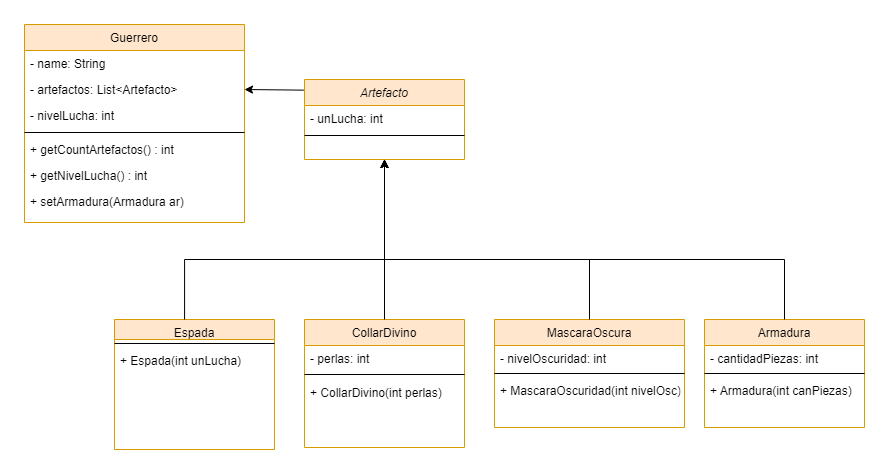

The diagram above was exported from draw.io. Its source (the exported page's mxGraphModel, read from the mxfile embedded in the PNG):
<mxGraphModel dx="1102" dy="582" grid="1" gridSize="10" guides="1" tooltips="1" connect="1" arrows="1" fold="1" page="1" pageScale="1" pageWidth="827" pageHeight="1169" math="0" shadow="0">
  <root>
    <mxCell id="WIyWlLk6GJQsqaUBKTNV-0" />
    <mxCell id="WIyWlLk6GJQsqaUBKTNV-1" parent="WIyWlLk6GJQsqaUBKTNV-0" />
    <mxCell id="zkfFHV4jXpPFQw0GAbJ--0" value="Guerrero" style="swimlane;fontStyle=0;align=center;verticalAlign=top;childLayout=stackLayout;horizontal=1;startSize=26;horizontalStack=0;resizeParent=1;resizeLast=0;collapsible=1;marginBottom=0;rounded=0;shadow=0;strokeWidth=1;fillColor=#ffe6cc;strokeColor=#d79b00;" parent="WIyWlLk6GJQsqaUBKTNV-1" vertex="1">
      <mxGeometry x="50" y="65" width="220" height="198" as="geometry">
        <mxRectangle x="230" y="140" width="160" height="26" as="alternateBounds" />
      </mxGeometry>
    </mxCell>
    <mxCell id="zkfFHV4jXpPFQw0GAbJ--1" value="- name: String" style="text;align=left;verticalAlign=top;spacingLeft=4;spacingRight=4;overflow=hidden;rotatable=0;points=[[0,0.5],[1,0.5]];portConstraint=eastwest;" parent="zkfFHV4jXpPFQw0GAbJ--0" vertex="1">
      <mxGeometry y="26" width="220" height="26" as="geometry" />
    </mxCell>
    <mxCell id="zkfFHV4jXpPFQw0GAbJ--2" value="- artefactos: List&lt;Artefacto&gt;" style="text;align=left;verticalAlign=top;spacingLeft=4;spacingRight=4;overflow=hidden;rotatable=0;points=[[0,0.5],[1,0.5]];portConstraint=eastwest;rounded=0;shadow=0;html=0;" parent="zkfFHV4jXpPFQw0GAbJ--0" vertex="1">
      <mxGeometry y="52" width="220" height="26" as="geometry" />
    </mxCell>
    <mxCell id="zkfFHV4jXpPFQw0GAbJ--3" value="- nivelLucha: int" style="text;align=left;verticalAlign=top;spacingLeft=4;spacingRight=4;overflow=hidden;rotatable=0;points=[[0,0.5],[1,0.5]];portConstraint=eastwest;rounded=0;shadow=0;html=0;" parent="zkfFHV4jXpPFQw0GAbJ--0" vertex="1">
      <mxGeometry y="78" width="220" height="26" as="geometry" />
    </mxCell>
    <mxCell id="zkfFHV4jXpPFQw0GAbJ--4" value="" style="line;html=1;strokeWidth=1;align=left;verticalAlign=middle;spacingTop=-1;spacingLeft=3;spacingRight=3;rotatable=0;labelPosition=right;points=[];portConstraint=eastwest;" parent="zkfFHV4jXpPFQw0GAbJ--0" vertex="1">
      <mxGeometry y="104" width="220" height="8" as="geometry" />
    </mxCell>
    <mxCell id="zkfFHV4jXpPFQw0GAbJ--5" value="+ getCountArtefactos() : int" style="text;align=left;verticalAlign=top;spacingLeft=4;spacingRight=4;overflow=hidden;rotatable=0;points=[[0,0.5],[1,0.5]];portConstraint=eastwest;" parent="zkfFHV4jXpPFQw0GAbJ--0" vertex="1">
      <mxGeometry y="112" width="220" height="26" as="geometry" />
    </mxCell>
    <mxCell id="JYBHuuU1lWt-8zzBZ7yk-6" value="+ getNivelLucha() : int" style="text;align=left;verticalAlign=top;spacingLeft=4;spacingRight=4;overflow=hidden;rotatable=0;points=[[0,0.5],[1,0.5]];portConstraint=eastwest;rounded=0;shadow=0;html=0;" vertex="1" parent="zkfFHV4jXpPFQw0GAbJ--0">
      <mxGeometry y="138" width="220" height="26" as="geometry" />
    </mxCell>
    <mxCell id="JYBHuuU1lWt-8zzBZ7yk-18" value="+ setArmadura(Armadura ar)" style="text;align=left;verticalAlign=top;spacingLeft=4;spacingRight=4;overflow=hidden;rotatable=0;points=[[0,0.5],[1,0.5]];portConstraint=eastwest;" vertex="1" parent="zkfFHV4jXpPFQw0GAbJ--0">
      <mxGeometry y="164" width="220" height="26" as="geometry" />
    </mxCell>
    <mxCell id="zkfFHV4jXpPFQw0GAbJ--13" value="CollarDivino" style="swimlane;fontStyle=0;align=center;verticalAlign=top;childLayout=stackLayout;horizontal=1;startSize=26;horizontalStack=0;resizeParent=1;resizeLast=0;collapsible=1;marginBottom=0;rounded=0;shadow=0;strokeWidth=1;fillColor=#ffe6cc;strokeColor=#d79b00;" parent="WIyWlLk6GJQsqaUBKTNV-1" vertex="1">
      <mxGeometry x="330" y="360" width="160" height="128" as="geometry">
        <mxRectangle x="340" y="380" width="170" height="26" as="alternateBounds" />
      </mxGeometry>
    </mxCell>
    <mxCell id="zkfFHV4jXpPFQw0GAbJ--14" value="- perlas: int" style="text;align=left;verticalAlign=top;spacingLeft=4;spacingRight=4;overflow=hidden;rotatable=0;points=[[0,0.5],[1,0.5]];portConstraint=eastwest;" parent="zkfFHV4jXpPFQw0GAbJ--13" vertex="1">
      <mxGeometry y="26" width="160" height="24" as="geometry" />
    </mxCell>
    <mxCell id="zkfFHV4jXpPFQw0GAbJ--15" value="" style="line;html=1;strokeWidth=1;align=left;verticalAlign=middle;spacingTop=-1;spacingLeft=3;spacingRight=3;rotatable=0;labelPosition=right;points=[];portConstraint=eastwest;" parent="zkfFHV4jXpPFQw0GAbJ--13" vertex="1">
      <mxGeometry y="50" width="160" height="10" as="geometry" />
    </mxCell>
    <mxCell id="JYBHuuU1lWt-8zzBZ7yk-30" value="+ CollarDivino(int perlas) " style="text;align=left;verticalAlign=top;spacingLeft=4;spacingRight=4;overflow=hidden;rotatable=0;points=[[0,0.5],[1,0.5]];portConstraint=eastwest;" vertex="1" parent="zkfFHV4jXpPFQw0GAbJ--13">
      <mxGeometry y="60" width="160" height="24" as="geometry" />
    </mxCell>
    <mxCell id="zkfFHV4jXpPFQw0GAbJ--17" value="Artefacto" style="swimlane;fontStyle=2;align=center;verticalAlign=top;childLayout=stackLayout;horizontal=1;startSize=26;horizontalStack=0;resizeParent=1;resizeLast=0;collapsible=1;marginBottom=0;rounded=0;shadow=0;strokeWidth=1;fillColor=#ffe6cc;strokeColor=#d79b00;" parent="WIyWlLk6GJQsqaUBKTNV-1" vertex="1">
      <mxGeometry x="330" y="120" width="160" height="80" as="geometry">
        <mxRectangle x="550" y="140" width="160" height="26" as="alternateBounds" />
      </mxGeometry>
    </mxCell>
    <mxCell id="zkfFHV4jXpPFQw0GAbJ--18" value="- unLucha: int" style="text;align=left;verticalAlign=top;spacingLeft=4;spacingRight=4;overflow=hidden;rotatable=0;points=[[0,0.5],[1,0.5]];portConstraint=eastwest;" parent="zkfFHV4jXpPFQw0GAbJ--17" vertex="1">
      <mxGeometry y="26" width="160" height="26" as="geometry" />
    </mxCell>
    <mxCell id="zkfFHV4jXpPFQw0GAbJ--23" value="" style="line;html=1;strokeWidth=1;align=left;verticalAlign=middle;spacingTop=-1;spacingLeft=3;spacingRight=3;rotatable=0;labelPosition=right;points=[];portConstraint=eastwest;" parent="zkfFHV4jXpPFQw0GAbJ--17" vertex="1">
      <mxGeometry y="52" width="160" height="8" as="geometry" />
    </mxCell>
    <mxCell id="JYBHuuU1lWt-8zzBZ7yk-0" value="Espada" style="swimlane;fontStyle=0;align=center;verticalAlign=top;childLayout=stackLayout;horizontal=1;startSize=20;horizontalStack=0;resizeParent=1;resizeLast=0;collapsible=1;marginBottom=0;rounded=0;shadow=0;strokeWidth=1;fillColor=#ffe6cc;strokeColor=#d79b00;" vertex="1" parent="WIyWlLk6GJQsqaUBKTNV-1">
      <mxGeometry x="140" y="360" width="160" height="130" as="geometry">
        <mxRectangle x="340" y="380" width="170" height="26" as="alternateBounds" />
      </mxGeometry>
    </mxCell>
    <mxCell id="JYBHuuU1lWt-8zzBZ7yk-29" value="" style="line;html=1;strokeWidth=1;align=left;verticalAlign=middle;spacingTop=-1;spacingLeft=3;spacingRight=3;rotatable=0;labelPosition=right;points=[];portConstraint=eastwest;" vertex="1" parent="JYBHuuU1lWt-8zzBZ7yk-0">
      <mxGeometry y="20" width="160" height="8" as="geometry" />
    </mxCell>
    <mxCell id="JYBHuuU1lWt-8zzBZ7yk-28" value="+ Espada(int unLucha)" style="text;align=left;verticalAlign=top;spacingLeft=4;spacingRight=4;overflow=hidden;rotatable=0;points=[[0,0.5],[1,0.5]];portConstraint=eastwest;" vertex="1" parent="JYBHuuU1lWt-8zzBZ7yk-0">
      <mxGeometry y="28" width="160" height="24" as="geometry" />
    </mxCell>
    <mxCell id="JYBHuuU1lWt-8zzBZ7yk-3" value="MascaraOscura" style="swimlane;fontStyle=0;align=center;verticalAlign=top;childLayout=stackLayout;horizontal=1;startSize=26;horizontalStack=0;resizeParent=1;resizeLast=0;collapsible=1;marginBottom=0;rounded=0;shadow=0;strokeWidth=1;fillColor=#ffe6cc;strokeColor=#d79b00;" vertex="1" parent="WIyWlLk6GJQsqaUBKTNV-1">
      <mxGeometry x="520" y="360" width="190" height="108" as="geometry">
        <mxRectangle x="340" y="380" width="170" height="26" as="alternateBounds" />
      </mxGeometry>
    </mxCell>
    <mxCell id="JYBHuuU1lWt-8zzBZ7yk-4" value="- nivelOscuridad: int" style="text;align=left;verticalAlign=top;spacingLeft=4;spacingRight=4;overflow=hidden;rotatable=0;points=[[0,0.5],[1,0.5]];portConstraint=eastwest;" vertex="1" parent="JYBHuuU1lWt-8zzBZ7yk-3">
      <mxGeometry y="26" width="190" height="24" as="geometry" />
    </mxCell>
    <mxCell id="JYBHuuU1lWt-8zzBZ7yk-5" value="" style="line;html=1;strokeWidth=1;align=left;verticalAlign=middle;spacingTop=-1;spacingLeft=3;spacingRight=3;rotatable=0;labelPosition=right;points=[];portConstraint=eastwest;" vertex="1" parent="JYBHuuU1lWt-8zzBZ7yk-3">
      <mxGeometry y="50" width="190" height="8" as="geometry" />
    </mxCell>
    <mxCell id="JYBHuuU1lWt-8zzBZ7yk-31" value="+ MascaraOscuridad(int nivelOsc)" style="text;align=left;verticalAlign=top;spacingLeft=4;spacingRight=4;overflow=hidden;rotatable=0;points=[[0,0.5],[1,0.5]];portConstraint=eastwest;" vertex="1" parent="JYBHuuU1lWt-8zzBZ7yk-3">
      <mxGeometry y="58" width="190" height="24" as="geometry" />
    </mxCell>
    <mxCell id="JYBHuuU1lWt-8zzBZ7yk-12" value="" style="edgeStyle=elbowEdgeStyle;elbow=vertical;endArrow=classic;html=1;rounded=0;exitX=0.5;exitY=0;exitDx=0;exitDy=0;entryX=0.5;entryY=1;entryDx=0;entryDy=0;" edge="1" parent="WIyWlLk6GJQsqaUBKTNV-1" source="zkfFHV4jXpPFQw0GAbJ--13" target="zkfFHV4jXpPFQw0GAbJ--17">
      <mxGeometry width="50" height="50" relative="1" as="geometry">
        <mxPoint x="390" y="330" as="sourcePoint" />
        <mxPoint x="390" y="240" as="targetPoint" />
      </mxGeometry>
    </mxCell>
    <mxCell id="JYBHuuU1lWt-8zzBZ7yk-13" value="" style="edgeStyle=elbowEdgeStyle;elbow=vertical;endArrow=classic;html=1;rounded=0;exitX=0.438;exitY=0;exitDx=0;exitDy=0;exitPerimeter=0;entryX=0.5;entryY=1;entryDx=0;entryDy=0;" edge="1" parent="WIyWlLk6GJQsqaUBKTNV-1" source="JYBHuuU1lWt-8zzBZ7yk-0" target="zkfFHV4jXpPFQw0GAbJ--17">
      <mxGeometry width="50" height="50" relative="1" as="geometry">
        <mxPoint x="210" y="350" as="sourcePoint" />
        <mxPoint x="410" y="240" as="targetPoint" />
        <Array as="points">
          <mxPoint x="310" y="300" />
        </Array>
      </mxGeometry>
    </mxCell>
    <mxCell id="JYBHuuU1lWt-8zzBZ7yk-16" value="" style="edgeStyle=elbowEdgeStyle;elbow=vertical;endArrow=classic;html=1;rounded=0;exitX=0.5;exitY=0;exitDx=0;exitDy=0;entryX=0.5;entryY=1;entryDx=0;entryDy=0;" edge="1" parent="WIyWlLk6GJQsqaUBKTNV-1" source="JYBHuuU1lWt-8zzBZ7yk-3" target="zkfFHV4jXpPFQw0GAbJ--17">
      <mxGeometry width="50" height="50" relative="1" as="geometry">
        <mxPoint x="390" y="330" as="sourcePoint" />
        <mxPoint x="440" y="280" as="targetPoint" />
        <Array as="points">
          <mxPoint x="510" y="300" />
        </Array>
      </mxGeometry>
    </mxCell>
    <mxCell id="JYBHuuU1lWt-8zzBZ7yk-17" value="" style="endArrow=classic;html=1;rounded=0;exitX=-0.006;exitY=0.133;exitDx=0;exitDy=0;exitPerimeter=0;" edge="1" parent="WIyWlLk6GJQsqaUBKTNV-1" source="zkfFHV4jXpPFQw0GAbJ--17">
      <mxGeometry width="50" height="50" relative="1" as="geometry">
        <mxPoint x="390" y="330" as="sourcePoint" />
        <mxPoint x="270" y="130" as="targetPoint" />
      </mxGeometry>
    </mxCell>
    <mxCell id="JYBHuuU1lWt-8zzBZ7yk-21" value="Armadura" style="swimlane;fontStyle=0;align=center;verticalAlign=top;childLayout=stackLayout;horizontal=1;startSize=26;horizontalStack=0;resizeParent=1;resizeLast=0;collapsible=1;marginBottom=0;rounded=0;shadow=0;strokeWidth=1;fillColor=#ffe6cc;strokeColor=#d79b00;" vertex="1" parent="WIyWlLk6GJQsqaUBKTNV-1">
      <mxGeometry x="730" y="360" width="160" height="108" as="geometry">
        <mxRectangle x="340" y="380" width="170" height="26" as="alternateBounds" />
      </mxGeometry>
    </mxCell>
    <mxCell id="JYBHuuU1lWt-8zzBZ7yk-22" value="- cantidadPiezas: int" style="text;align=left;verticalAlign=top;spacingLeft=4;spacingRight=4;overflow=hidden;rotatable=0;points=[[0,0.5],[1,0.5]];portConstraint=eastwest;" vertex="1" parent="JYBHuuU1lWt-8zzBZ7yk-21">
      <mxGeometry y="26" width="160" height="24" as="geometry" />
    </mxCell>
    <mxCell id="JYBHuuU1lWt-8zzBZ7yk-23" value="" style="line;html=1;strokeWidth=1;align=left;verticalAlign=middle;spacingTop=-1;spacingLeft=3;spacingRight=3;rotatable=0;labelPosition=right;points=[];portConstraint=eastwest;" vertex="1" parent="JYBHuuU1lWt-8zzBZ7yk-21">
      <mxGeometry y="50" width="160" height="8" as="geometry" />
    </mxCell>
    <mxCell id="JYBHuuU1lWt-8zzBZ7yk-32" value="+ Armadura(int canPiezas) " style="text;align=left;verticalAlign=top;spacingLeft=4;spacingRight=4;overflow=hidden;rotatable=0;points=[[0,0.5],[1,0.5]];portConstraint=eastwest;" vertex="1" parent="JYBHuuU1lWt-8zzBZ7yk-21">
      <mxGeometry y="58" width="160" height="24" as="geometry" />
    </mxCell>
    <mxCell id="JYBHuuU1lWt-8zzBZ7yk-26" value="" style="edgeStyle=elbowEdgeStyle;elbow=vertical;endArrow=classic;html=1;rounded=0;exitX=0.5;exitY=0;exitDx=0;exitDy=0;entryX=0.5;entryY=1;entryDx=0;entryDy=0;" edge="1" parent="WIyWlLk6GJQsqaUBKTNV-1" source="JYBHuuU1lWt-8zzBZ7yk-21" target="zkfFHV4jXpPFQw0GAbJ--17">
      <mxGeometry width="50" height="50" relative="1" as="geometry">
        <mxPoint x="390" y="330" as="sourcePoint" />
        <mxPoint x="410" y="250" as="targetPoint" />
        <Array as="points">
          <mxPoint x="610" y="300" />
        </Array>
      </mxGeometry>
    </mxCell>
  </root>
</mxGraphModel>